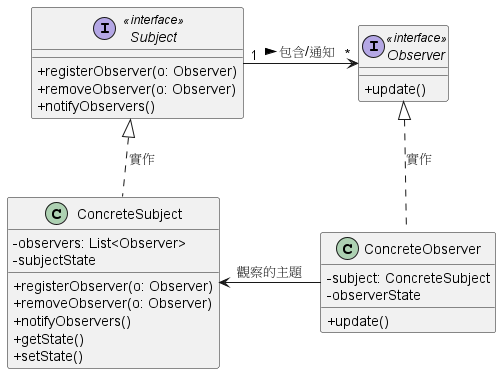

The diagram above was rendered by PlantUML. Its source (embedded in the PNG):
@startuml
skinparam maxMessageSize 150
skinparam classAttributeIconSize 0

' 定義介面
interface Subject <<interface>> {
  + registerObserver(o: Observer)
  + removeObserver(o: Observer)
  + notifyObservers()
}

interface Observer <<interface>> {
  + update()
}

' 定義實作類別
class ConcreteSubject {
  - observers: List<Observer>
  - subjectState
  + registerObserver(o: Observer)
  + removeObserver(o: Observer)
  + notifyObservers()
  + getState()
  + setState()
}

class ConcreteObserver {
  - subject: ConcreteSubject
  - observerState
  + update()
}

' 關係定義
Subject "1" -> "*" Observer : 包含/通知 >
ConcreteSubject .up.|> Subject : 實作
ConcreteObserver .up.|> Observer : 實作
ConcreteObserver -left-> ConcreteSubject : 觀察的主題
@enduml